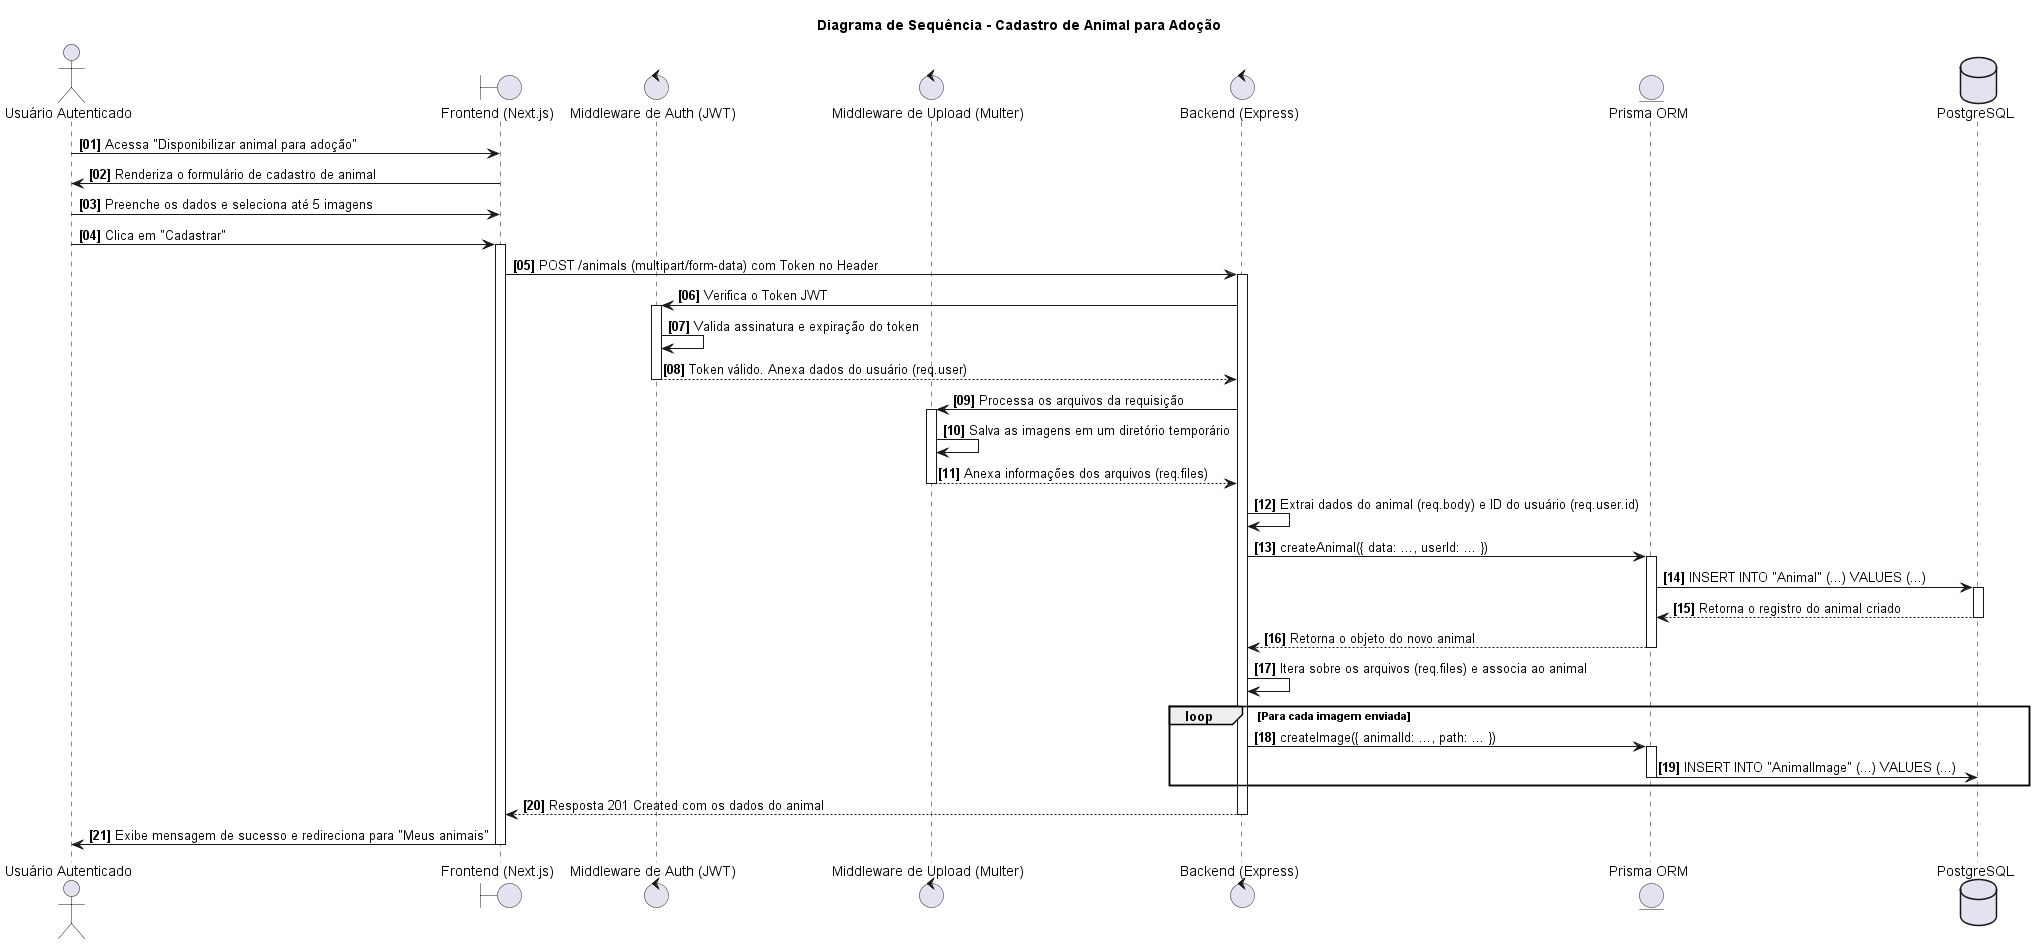

The diagram above was rendered by PlantUML. Its source (embedded in the PNG):
@startuml
title Diagrama de Sequência - Cadastro de Animal para Adoção

actor "Usuário Autenticado" as User
boundary "Frontend (Next.js)" as FE
control "Middleware de Auth (JWT)" as AuthMW
control "Middleware de Upload (Multer)" as UploadMW
control "Backend (Express)" as BE
entity "Prisma ORM" as ORM
database "PostgreSQL" as DB

skinparam sequence {
    ParticipantPadding 20
    BoxPadding 10
}
skinparam box {
    BorderColor #5E81AC
    BackgroundColor #ECEFF4
}

autonumber "<b>[00]"

User -> FE: Acessa "Disponibilizar animal para adoção"
FE -> User: Renderiza o formulário de cadastro de animal

User -> FE: Preenche os dados e seleciona até 5 imagens
User -> FE: Clica em "Cadastrar"
activate FE

FE -> BE: POST /animals (multipart/form-data) com Token no Header
activate BE

BE -> AuthMW: Verifica o Token JWT
activate AuthMW
AuthMW -> AuthMW: Valida assinatura e expiração do token
AuthMW --> BE: Token válido. Anexa dados do usuário (req.user)
deactivate AuthMW

BE -> UploadMW: Processa os arquivos da requisição
activate UploadMW
UploadMW -> UploadMW: Salva as imagens em um diretório temporário
UploadMW --> BE: Anexa informações dos arquivos (req.files)
deactivate UploadMW

BE -> BE: Extrai dados do animal (req.body) e ID do usuário (req.user.id)
BE -> ORM: createAnimal({ data: ..., userId: ... })
activate ORM

ORM -> DB: INSERT INTO "Animal" (...) VALUES (...)
activate DB
DB --> ORM: Retorna o registro do animal criado
deactivate DB

ORM --> BE: Retorna o objeto do novo animal
deactivate ORM

BE -> BE: Itera sobre os arquivos (req.files) e associa ao animal
loop Para cada imagem enviada
    BE -> ORM: createImage({ animalId: ..., path: ... })
    activate ORM
    ORM -> DB: INSERT INTO "AnimalImage" (...) VALUES (...)
    deactivate ORM
end

BE --> FE: Resposta 201 Created com os dados do animal
deactivate BE

FE -> User: Exibe mensagem de sucesso e redireciona para "Meus animais"
deactivate FE

@enduml